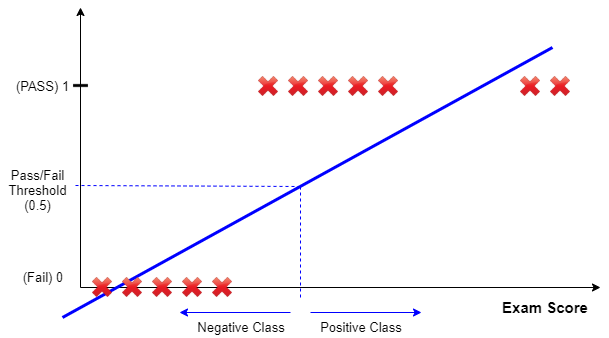

The diagram above was exported from draw.io. Its source (the exported page's mxGraphModel, read from the mxfile embedded in the PNG):
<mxGraphModel dx="1154" dy="675" grid="1" gridSize="10" guides="1" tooltips="1" connect="1" arrows="1" fold="1" page="1" pageScale="1" pageWidth="850" pageHeight="1100" math="1" shadow="0">
  <root>
    <mxCell id="0" />
    <mxCell id="1" parent="0" />
    <mxCell id="KXf5CC1ZUQuVE4Ax67kA-3" value="" style="endArrow=classic;html=1;" parent="1" edge="1">
      <mxGeometry width="50" height="50" relative="1" as="geometry">
        <mxPoint x="240" y="440" as="sourcePoint" />
        <mxPoint x="760" y="440" as="targetPoint" />
      </mxGeometry>
    </mxCell>
    <mxCell id="KXf5CC1ZUQuVE4Ax67kA-4" value="" style="endArrow=classic;html=1;" parent="1" edge="1">
      <mxGeometry width="50" height="50" relative="1" as="geometry">
        <mxPoint x="240" y="440" as="sourcePoint" />
        <mxPoint x="240" y="160" as="targetPoint" />
      </mxGeometry>
    </mxCell>
    <mxCell id="KXf5CC1ZUQuVE4Ax67kA-13" value="Exam Score" style="text;html=1;strokeColor=none;fillColor=none;align=center;verticalAlign=middle;whiteSpace=wrap;rounded=0;fontStyle=1;fontSize=15;" parent="1" vertex="1">
      <mxGeometry x="660" y="450" width="90" height="20" as="geometry" />
    </mxCell>
    <mxCell id="KYlxIf555tTEAHMA8B8a-1" value="" style="endArrow=none;html=1;strokeWidth=3;strokeColor=#0000FF;" parent="1" edge="1">
      <mxGeometry width="50" height="50" relative="1" as="geometry">
        <mxPoint x="222" y="470" as="sourcePoint" />
        <mxPoint x="712" y="200" as="targetPoint" />
      </mxGeometry>
    </mxCell>
    <mxCell id="4S5VyPRprJ0bYcsZecl5-2" value="" style="shape=image;html=1;verticalAlign=top;verticalLabelPosition=bottom;labelBackgroundColor=#ffffff;imageAspect=0;aspect=fixed;image=https://cdn4.iconfinder.com/data/icons/icocentre-free-icons/114/f-cross_256-128.png" vertex="1" parent="1">
      <mxGeometry x="252" y="430" width="20" height="20" as="geometry" />
    </mxCell>
    <mxCell id="4S5VyPRprJ0bYcsZecl5-4" value="" style="shape=image;html=1;verticalAlign=top;verticalLabelPosition=bottom;labelBackgroundColor=#ffffff;imageAspect=0;aspect=fixed;image=https://cdn4.iconfinder.com/data/icons/icocentre-free-icons/114/f-cross_256-128.png" vertex="1" parent="1">
      <mxGeometry x="282" y="430" width="20" height="20" as="geometry" />
    </mxCell>
    <mxCell id="4S5VyPRprJ0bYcsZecl5-5" value="" style="shape=image;html=1;verticalAlign=top;verticalLabelPosition=bottom;labelBackgroundColor=#ffffff;imageAspect=0;aspect=fixed;image=https://cdn4.iconfinder.com/data/icons/icocentre-free-icons/114/f-cross_256-128.png" vertex="1" parent="1">
      <mxGeometry x="312" y="430" width="20" height="20" as="geometry" />
    </mxCell>
    <mxCell id="4S5VyPRprJ0bYcsZecl5-6" value="" style="shape=image;html=1;verticalAlign=top;verticalLabelPosition=bottom;labelBackgroundColor=#ffffff;imageAspect=0;aspect=fixed;image=https://cdn4.iconfinder.com/data/icons/icocentre-free-icons/114/f-cross_256-128.png" vertex="1" parent="1">
      <mxGeometry x="342" y="430" width="20" height="20" as="geometry" />
    </mxCell>
    <mxCell id="4S5VyPRprJ0bYcsZecl5-8" value="" style="shape=image;html=1;verticalAlign=top;verticalLabelPosition=bottom;labelBackgroundColor=#ffffff;imageAspect=0;aspect=fixed;image=https://cdn4.iconfinder.com/data/icons/icocentre-free-icons/114/f-cross_256-128.png" vertex="1" parent="1">
      <mxGeometry x="372" y="430" width="20" height="20" as="geometry" />
    </mxCell>
    <mxCell id="4S5VyPRprJ0bYcsZecl5-10" value="" style="shape=image;html=1;verticalAlign=top;verticalLabelPosition=bottom;labelBackgroundColor=#ffffff;imageAspect=0;aspect=fixed;image=https://cdn3.iconfinder.com/data/icons/geosm-e-commerce/48/substract-128.png" vertex="1" parent="1">
      <mxGeometry x="227" y="225" width="27" height="27" as="geometry" />
    </mxCell>
    <mxCell id="4S5VyPRprJ0bYcsZecl5-14" value="(Fail) 0" style="text;html=1;strokeColor=none;fillColor=none;align=center;verticalAlign=middle;whiteSpace=wrap;rounded=0;fontStyle=0;fontSize=13;" vertex="1" parent="1">
      <mxGeometry x="176.5" y="420" width="52" height="20" as="geometry" />
    </mxCell>
    <mxCell id="4S5VyPRprJ0bYcsZecl5-16" value="&lt;span style=&quot;font-size: 13px&quot;&gt;&lt;font style=&quot;font-size: 13px&quot;&gt;Pass/Fail Threshold (0.5)&lt;/font&gt;&lt;/span&gt;" style="text;html=1;strokeColor=none;fillColor=none;align=center;verticalAlign=middle;whiteSpace=wrap;rounded=0;fontStyle=0;fontSize=13;" vertex="1" parent="1">
      <mxGeometry x="160" y="333" width="75" height="20" as="geometry" />
    </mxCell>
    <mxCell id="4S5VyPRprJ0bYcsZecl5-23" value="" style="shape=image;html=1;verticalAlign=top;verticalLabelPosition=bottom;labelBackgroundColor=#ffffff;imageAspect=0;aspect=fixed;image=https://cdn4.iconfinder.com/data/icons/icocentre-free-icons/114/f-cross_256-128.png" vertex="1" parent="1">
      <mxGeometry x="418" y="229" width="20" height="20" as="geometry" />
    </mxCell>
    <mxCell id="4S5VyPRprJ0bYcsZecl5-24" value="" style="shape=image;html=1;verticalAlign=top;verticalLabelPosition=bottom;labelBackgroundColor=#ffffff;imageAspect=0;aspect=fixed;image=https://cdn4.iconfinder.com/data/icons/icocentre-free-icons/114/f-cross_256-128.png" vertex="1" parent="1">
      <mxGeometry x="448" y="229" width="20" height="20" as="geometry" />
    </mxCell>
    <mxCell id="4S5VyPRprJ0bYcsZecl5-25" value="" style="shape=image;html=1;verticalAlign=top;verticalLabelPosition=bottom;labelBackgroundColor=#ffffff;imageAspect=0;aspect=fixed;image=https://cdn4.iconfinder.com/data/icons/icocentre-free-icons/114/f-cross_256-128.png" vertex="1" parent="1">
      <mxGeometry x="478" y="229" width="20" height="20" as="geometry" />
    </mxCell>
    <mxCell id="4S5VyPRprJ0bYcsZecl5-26" value="" style="shape=image;html=1;verticalAlign=top;verticalLabelPosition=bottom;labelBackgroundColor=#ffffff;imageAspect=0;aspect=fixed;image=https://cdn4.iconfinder.com/data/icons/icocentre-free-icons/114/f-cross_256-128.png" vertex="1" parent="1">
      <mxGeometry x="508" y="229" width="20" height="20" as="geometry" />
    </mxCell>
    <mxCell id="4S5VyPRprJ0bYcsZecl5-27" value="" style="shape=image;html=1;verticalAlign=top;verticalLabelPosition=bottom;labelBackgroundColor=#ffffff;imageAspect=0;aspect=fixed;image=https://cdn4.iconfinder.com/data/icons/icocentre-free-icons/114/f-cross_256-128.png" vertex="1" parent="1">
      <mxGeometry x="538" y="229" width="20" height="20" as="geometry" />
    </mxCell>
    <mxCell id="4S5VyPRprJ0bYcsZecl5-28" value="" style="endArrow=none;dashed=1;html=1;strokeColor=#0000FF;" edge="1" parent="1">
      <mxGeometry width="50" height="50" relative="1" as="geometry">
        <mxPoint x="460" y="450" as="sourcePoint" />
        <mxPoint x="460" y="340" as="targetPoint" />
      </mxGeometry>
    </mxCell>
    <mxCell id="4S5VyPRprJ0bYcsZecl5-29" value="" style="endArrow=none;dashed=1;html=1;strokeColor=#0000FF;exitX=1;exitY=0.25;exitDx=0;exitDy=0;" edge="1" parent="1" source="4S5VyPRprJ0bYcsZecl5-16">
      <mxGeometry width="50" height="50" relative="1" as="geometry">
        <mxPoint x="240" y="339" as="sourcePoint" />
        <mxPoint x="460" y="339" as="targetPoint" />
      </mxGeometry>
    </mxCell>
    <mxCell id="4S5VyPRprJ0bYcsZecl5-30" value="(PASS) 1" style="text;html=1;strokeColor=none;fillColor=none;align=center;verticalAlign=middle;whiteSpace=wrap;rounded=0;fontStyle=0;fontSize=13;" vertex="1" parent="1">
      <mxGeometry x="170" y="228.5" width="65" height="20" as="geometry" />
    </mxCell>
    <mxCell id="4S5VyPRprJ0bYcsZecl5-31" value="" style="endArrow=classic;html=1;strokeColor=#0000FF;fontSize=13;" edge="1" parent="1">
      <mxGeometry width="50" height="50" relative="1" as="geometry">
        <mxPoint x="470" y="465" as="sourcePoint" />
        <mxPoint x="581" y="465" as="targetPoint" />
      </mxGeometry>
    </mxCell>
    <mxCell id="4S5VyPRprJ0bYcsZecl5-32" value="&lt;span style=&quot;font-size: 13px&quot;&gt;&lt;font style=&quot;font-size: 13px&quot;&gt;Positive Class&lt;/font&gt;&lt;/span&gt;" style="text;html=1;strokeColor=none;fillColor=none;align=center;verticalAlign=middle;whiteSpace=wrap;rounded=0;fontStyle=0;fontSize=13;" vertex="1" parent="1">
      <mxGeometry x="470" y="470" width="102" height="20" as="geometry" />
    </mxCell>
    <mxCell id="4S5VyPRprJ0bYcsZecl5-36" value="" style="endArrow=classic;html=1;strokeColor=#0000FF;fontSize=13;" edge="1" parent="1">
      <mxGeometry width="50" height="50" relative="1" as="geometry">
        <mxPoint x="450" y="465" as="sourcePoint" />
        <mxPoint x="339" y="465" as="targetPoint" />
      </mxGeometry>
    </mxCell>
    <mxCell id="4S5VyPRprJ0bYcsZecl5-37" value="&lt;span style=&quot;font-size: 13px&quot;&gt;&lt;font style=&quot;font-size: 13px&quot;&gt;Negative Class&lt;/font&gt;&lt;/span&gt;" style="text;html=1;strokeColor=none;fillColor=none;align=center;verticalAlign=middle;whiteSpace=wrap;rounded=0;fontStyle=0;fontSize=13;" vertex="1" parent="1">
      <mxGeometry x="350" y="472.5" width="102" height="15" as="geometry" />
    </mxCell>
    <mxCell id="4S5VyPRprJ0bYcsZecl5-39" value="" style="shape=image;html=1;verticalAlign=top;verticalLabelPosition=bottom;labelBackgroundColor=#ffffff;imageAspect=0;aspect=fixed;image=https://cdn4.iconfinder.com/data/icons/icocentre-free-icons/114/f-cross_256-128.png" vertex="1" parent="1">
      <mxGeometry x="680" y="229" width="20" height="20" as="geometry" />
    </mxCell>
    <mxCell id="4S5VyPRprJ0bYcsZecl5-40" value="" style="shape=image;html=1;verticalAlign=top;verticalLabelPosition=bottom;labelBackgroundColor=#ffffff;imageAspect=0;aspect=fixed;image=https://cdn4.iconfinder.com/data/icons/icocentre-free-icons/114/f-cross_256-128.png" vertex="1" parent="1">
      <mxGeometry x="710" y="229" width="20" height="20" as="geometry" />
    </mxCell>
  </root>
</mxGraphModel>